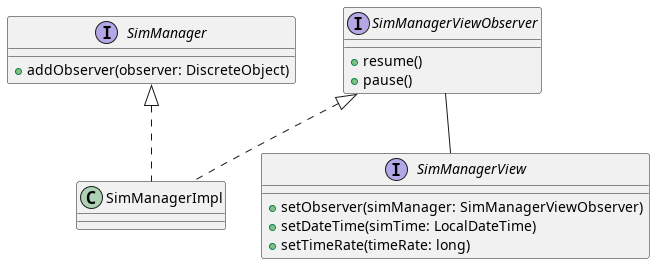

The diagram above was rendered by PlantUML. Its source (embedded in the PNG):
@startuml simmanager

interface SimManager {
    + addObserver(observer: DiscreteObject)
}

interface SimManagerViewObserver {
    + resume()
    + pause()
}

interface SimManagerView {
    + setObserver(simManager: SimManagerViewObserver)
    + setDateTime(simTime: LocalDateTime)
    + setTimeRate(timeRate: long)
}

class SimManagerImpl implements SimManager, SimManagerViewObserver {}

SimManagerViewObserver -- SimManagerView

@enduml